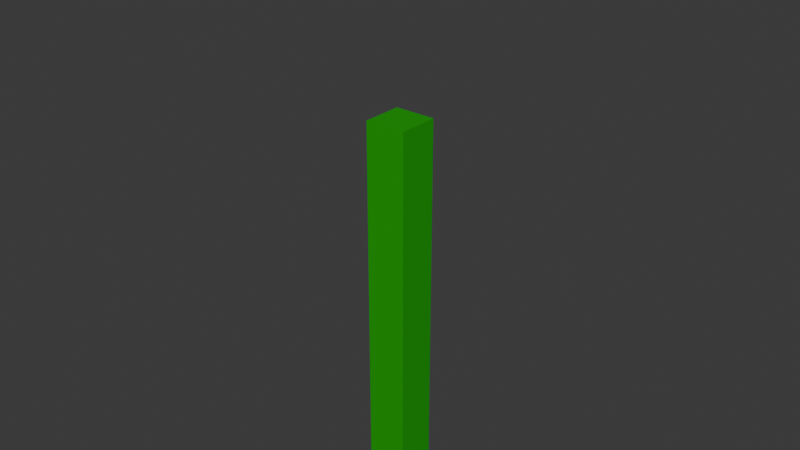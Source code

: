 # Source: corn_bottom.blend  (saved by Blender 5.1.30; exported with 4.5.12 LTS)
import bpy
from mathutils import Matrix  # noqa: F401  (used for matrix-valued properties, if any)

bpy.ops.wm.read_factory_settings(use_empty=True)
scene = bpy.context.scene
scene.name = 'Scene'

# ---- collections
col_collection = bpy.data.collections.new('Collection'); scene.collection.children.link(col_collection)

# ---- materials (node trees are filled in below, after node groups)
mat_material_001 = bpy.data.materials.new('Material.001')
mat_material_001.alpha_threshold = 0.0
mat_material_001.use_backface_culling_lightprobe_volume = False
mat_material_001.roughness = 0.5
mat_material_001.line_color = (0.0, 0.0, 0.0, 1.0)

# ---- material node trees
mat_material_001.use_nodes = True; mat_material_001.node_tree.nodes.clear()
_N = mat_material_001.node_tree.nodes; _L = mat_material_001.node_tree.links
n0 = _N.new('ShaderNodeOutputMaterial'); n0.name = 'Material Output'; n0.location = (200, 100)
n1 = _N.new('ShaderNodeBsdfPrincipled'); n1.name = 'Principled BSDF'; n1.location = (-200, 100)
n1.inputs[0].default_value = (0.0003248, 0.3739, 0.000319, 1.0)
_L.new(n1.outputs[0], n0.inputs[0])
n0.is_active_output = True

# ---- world
world_world = bpy.data.worlds.new('World'); scene.world = world_world
world_world.use_nodes = True; world_world.node_tree.nodes.clear()
_N = world_world.node_tree.nodes; _L = world_world.node_tree.links
n0 = _N.new('ShaderNodeOutputWorld'); n0.name = 'World Output'; n0.location = (200, 100)
n1 = _N.new('ShaderNodeBackground'); n1.name = 'Background'; n1.location = (-200, 100)
n1.inputs[0].default_value = (0.05088, 0.05088, 0.05088, 1.0)
_L.new(n1.outputs[0], n0.inputs[0])
n0.is_active_output = True
world_world.color = (0.05088, 0.05088, 0.05088)
world_world.sun_shadow_jitter_overblur = 0.0

# ---- meshes
me_cube_001 = bpy.data.meshes.new('Cube.001')
me_cube_001.from_pydata([(1.0, 1.0, 1.0), (1.0, 1.0, -1.0), (1.0, -1.0, 1.0), (1.0, -1.0, -1.0), (-1.0, 1.0, 1.0), (-1.0, 1.0, -1.0), (-1.0, -1.0, 1.0), (-1.0, -1.0, -1.0)], [], [(0, 4, 6, 2), (3, 2, 6, 7), (7, 6, 4, 5), (5, 1, 3, 7), (1, 0, 2, 3), (5, 4, 0, 1)])
_uv = me_cube_001.uv_layers.new(name='UVMap')
_uv.uv.foreach_set('vector', [0.625, 0.5, 0.875, 0.5, 0.875, 0.75, 0.625, 0.75, 0.375, 0.75, 0.625, 0.75, 0.625, 1.0, 0.375, 1.0, 0.375, 0.0, 0.625, 0.0, 0.625, 0.25, 0.375, 0.25, 0.125, 0.5, 0.375, 0.5, 0.375, 0.75, 0.125, 0.75, 0.375, 0.5, 0.625, 0.5, 0.625, 0.75, 0.375, 0.75, 0.375, 0.25, 0.625, 0.25, 0.625, 0.5, 0.375, 0.5])
me_cube_001.materials.append(mat_material_001)
me_cube_001.use_mirror_vertex_groups = False
me_cube_001.update()
me_cube_008 = bpy.data.meshes.new('Cube.008')
me_cube_008.from_pydata([(-0.05, -0.05, -0.05), (-0.05, -0.05, 0.05), (-0.05, 0.05, -0.05), (-0.05, 0.05, 0.05), (0.05, -0.05, -0.05), (0.05, -0.05, 0.05), (0.05, 0.05, -0.05), (0.05, 0.05, 0.05)], [], [(0, 1, 3, 2), (2, 3, 7, 6), (6, 7, 5, 4), (4, 5, 1, 0), (2, 6, 4, 0), (7, 3, 1, 5)])
_uv = me_cube_008.uv_layers.new(name='UVMap')
_uv.uv.foreach_set('vector', [0.375, 0.0, 0.625, 0.0, 0.625, 0.25, 0.375, 0.25, 0.375, 0.25, 0.625, 0.25, 0.625, 0.5, 0.375, 0.5, 0.375, 0.5, 0.625, 0.5, 0.625, 0.75, 0.375, 0.75, 0.375, 0.75, 0.625, 0.75, 0.625, 1.0, 0.375, 1.0, 0.125, 0.5, 0.375, 0.5, 0.375, 0.75, 0.125, 0.75, 0.625, 0.5, 0.875, 0.5, 0.875, 0.75, 0.625, 0.75])
me_cube_008.update()
me_cube = bpy.data.meshes.new('Cube')
me_cube.from_pydata([(-0.005, -0.005, -0.005), (-0.005, -0.005, 0.005), (-0.005, 0.005, -0.005), (-0.005, 0.005, 0.005), (0.005, -0.005, -0.005), (0.005, -0.005, 0.005), (0.005, 0.005, -0.005), (0.005, 0.005, 0.005)], [], [(0, 1, 3, 2), (2, 3, 7, 6), (6, 7, 5, 4), (4, 5, 1, 0), (2, 6, 4, 0), (7, 3, 1, 5)])
_uv = me_cube.uv_layers.new(name='UVMap')
_uv.uv.foreach_set('vector', [0.375, 0.0, 0.625, 0.0, 0.625, 0.25, 0.375, 0.25, 0.375, 0.25, 0.625, 0.25, 0.625, 0.5, 0.375, 0.5, 0.375, 0.5, 0.625, 0.5, 0.625, 0.75, 0.375, 0.75, 0.375, 0.75, 0.625, 0.75, 0.625, 1.0, 0.375, 1.0, 0.125, 0.5, 0.375, 0.5, 0.375, 0.75, 0.125, 0.75, 0.625, 0.5, 0.875, 0.5, 0.875, 0.75, 0.625, 0.75])
me_cube.update()

# ---- objects
ob_stalk1 = bpy.data.objects.new('stalk1', me_cube_001)
ob_crop_bottom = bpy.data.objects.new('crop_bottom', me_cube_008)
ob_next_point = bpy.data.objects.new('next_point', me_cube)

# ---- transforms, parenting, visibility, modifiers, constraints
ob_stalk1.parent = ob_crop_bottom
ob_stalk1.location = (0.0, 0.0, 0.0)
ob_stalk1.scale = (0.2, 0.2, 2.0)
ob_stalk1.lock_rotations_4d = False
ob_stalk1.empty_display_type = 'ARROWS'
ob_stalk1.lineart.crease_threshold = 0.0
ob_crop_bottom.location = (0.0, 0.0, 0.0)
ob_next_point.parent = ob_crop_bottom
ob_next_point.location = (0.0, 0.0, 4.0)

# ---- collection membership
col_collection.objects.link(ob_stalk1)
col_collection.objects.link(ob_crop_bottom)
col_collection.objects.link(ob_next_point)

# ---- scene / render settings (as saved in the file)
scene.frame_start = 1; scene.frame_end = 250; scene.frame_set(1)
scene.render.engine = 'BLENDER_EEVEE_NEXT'
scene.render.bake_bias = 0.0
scene.render.bake_samples = 0
scene.cycles.sampling_pattern = 'TABULATED_SOBOL'
scene.eevee.use_volume_custom_range = False
bpy.context.view_layer.update()

# ---- added for rendering (the .blend has no active camera and no usable light): camera, sun
cam_auto = bpy.data.cameras.new('AutoCamera')
cam_auto.lens = 50.0
cam_auto.sensor_width = 36.0
cam_auto.clip_end = 1000.0
ob_auto_camera = bpy.data.objects.new('AutoCamera', cam_auto)
scene.collection.objects.link(ob_auto_camera)
ob_auto_camera.location = (5.58057, -6.69669, 5.46696)
ob_auto_camera.rotation_euler = (1.09748, -7.21219e-08, 0.694738)
scene.camera = ob_auto_camera
light_auto_sun = bpy.data.lights.new('AutoSun', 'SUN')
light_auto_sun.energy = 3.0
light_auto_sun.angle = 0.0523599
ob_auto_sun = bpy.data.objects.new('AutoSun', light_auto_sun)
scene.collection.objects.link(ob_auto_sun)
ob_auto_sun.rotation_euler = (0.872665, 0.174533, 0.523599)
bpy.context.view_layer.update()
